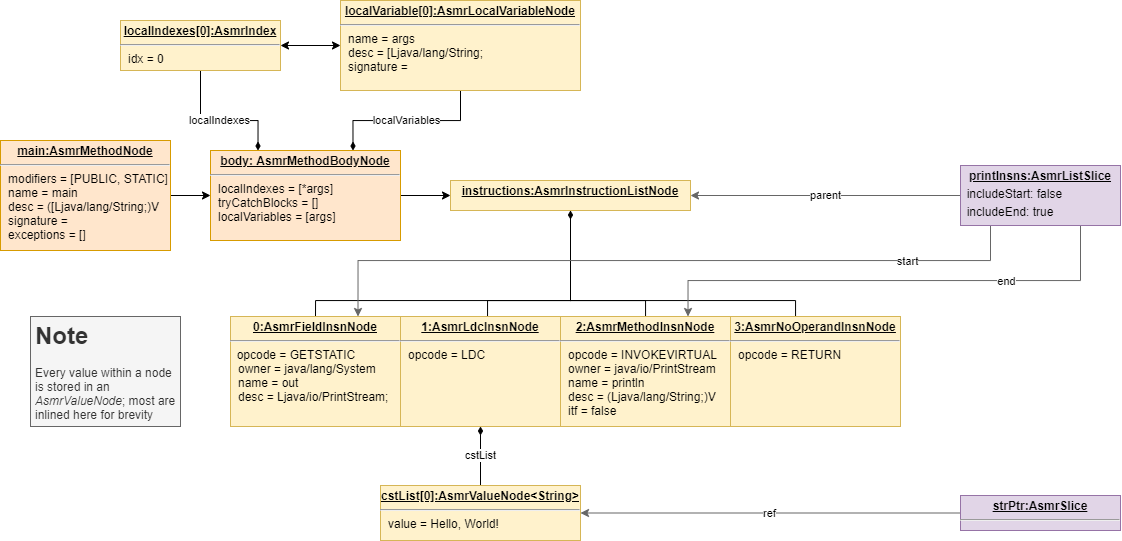

The diagram above was exported from draw.io. Its source (the exported page's mxGraphModel, read from the mxfile embedded in the PNG):
<mxGraphModel dx="1296" dy="755" grid="1" gridSize="10" guides="1" tooltips="1" connect="1" arrows="1" fold="1" page="1" pageScale="1" pageWidth="827" pageHeight="1169" math="0" shadow="0">
  <root>
    <mxCell id="0" />
    <mxCell id="1" parent="0" />
    <mxCell id="dmbWzXwl__hw-lLE9-Sy-3" style="edgeStyle=orthogonalEdgeStyle;rounded=0;orthogonalLoop=1;jettySize=auto;html=1;entryX=0;entryY=0.5;entryDx=0;entryDy=0;" edge="1" parent="1" source="dmbWzXwl__hw-lLE9-Sy-1">
      <mxGeometry relative="1" as="geometry">
        <mxPoint x="210" y="205" as="targetPoint" />
      </mxGeometry>
    </mxCell>
    <mxCell id="dmbWzXwl__hw-lLE9-Sy-1" value="&lt;p style=&quot;margin: 0px ; margin-top: 4px ; text-align: center ; text-decoration: underline&quot;&gt;&lt;b&gt;main:AsmrMethodNode&lt;/b&gt;&lt;/p&gt;&lt;hr&gt;&lt;p style=&quot;margin: 0px ; margin-left: 8px&quot;&gt;modifiers = [PUBLIC, STATIC]&lt;br&gt;name = main&lt;br&gt;desc = ([Ljava/lang/String;)V&lt;/p&gt;&lt;p style=&quot;margin: 0px ; margin-left: 8px&quot;&gt;signature =&lt;/p&gt;&lt;p style=&quot;margin: 0px ; margin-left: 8px&quot;&gt;exceptions = []&lt;/p&gt;" style="verticalAlign=top;align=left;overflow=fill;fontSize=12;fontFamily=Helvetica;html=1;fillColor=#ffe6cc;strokeColor=#d79b00;" vertex="1" parent="1">
      <mxGeometry y="150" width="170" height="110" as="geometry" />
    </mxCell>
    <mxCell id="dmbWzXwl__hw-lLE9-Sy-5" style="edgeStyle=orthogonalEdgeStyle;rounded=0;orthogonalLoop=1;jettySize=auto;html=1;entryX=0;entryY=0.5;entryDx=0;entryDy=0;exitX=1;exitY=0.5;exitDx=0;exitDy=0;" edge="1" parent="1" source="dmbWzXwl__hw-lLE9-Sy-16" target="dmbWzXwl__hw-lLE9-Sy-4">
      <mxGeometry relative="1" as="geometry">
        <mxPoint x="410" y="205" as="sourcePoint" />
      </mxGeometry>
    </mxCell>
    <mxCell id="dmbWzXwl__hw-lLE9-Sy-11" style="edgeStyle=orthogonalEdgeStyle;rounded=0;orthogonalLoop=1;jettySize=auto;html=1;entryX=0.5;entryY=0;entryDx=0;entryDy=0;endArrow=none;endFill=0;" edge="1" parent="1" source="dmbWzXwl__hw-lLE9-Sy-4" target="dmbWzXwl__hw-lLE9-Sy-6">
      <mxGeometry relative="1" as="geometry">
        <Array as="points">
          <mxPoint x="570" y="310" />
          <mxPoint x="315" y="310" />
        </Array>
      </mxGeometry>
    </mxCell>
    <mxCell id="dmbWzXwl__hw-lLE9-Sy-12" style="edgeStyle=orthogonalEdgeStyle;rounded=0;orthogonalLoop=1;jettySize=auto;html=1;entryX=0.544;entryY=0;entryDx=0;entryDy=0;entryPerimeter=0;endArrow=none;endFill=0;" edge="1" parent="1" source="dmbWzXwl__hw-lLE9-Sy-4" target="dmbWzXwl__hw-lLE9-Sy-7">
      <mxGeometry relative="1" as="geometry">
        <Array as="points">
          <mxPoint x="570" y="310" />
          <mxPoint x="487" y="310" />
        </Array>
      </mxGeometry>
    </mxCell>
    <mxCell id="dmbWzXwl__hw-lLE9-Sy-13" style="edgeStyle=orthogonalEdgeStyle;rounded=0;orthogonalLoop=1;jettySize=auto;html=1;endArrow=none;endFill=0;" edge="1" parent="1" source="dmbWzXwl__hw-lLE9-Sy-4" target="dmbWzXwl__hw-lLE9-Sy-10">
      <mxGeometry relative="1" as="geometry">
        <Array as="points">
          <mxPoint x="570" y="310" />
          <mxPoint x="645" y="310" />
        </Array>
      </mxGeometry>
    </mxCell>
    <mxCell id="dmbWzXwl__hw-lLE9-Sy-15" style="edgeStyle=orthogonalEdgeStyle;rounded=0;orthogonalLoop=1;jettySize=auto;html=1;endArrow=none;endFill=0;startArrow=diamondThin;startFill=1;" edge="1" parent="1" source="dmbWzXwl__hw-lLE9-Sy-4" target="dmbWzXwl__hw-lLE9-Sy-14">
      <mxGeometry relative="1" as="geometry">
        <Array as="points">
          <mxPoint x="570" y="310" />
          <mxPoint x="795" y="310" />
        </Array>
      </mxGeometry>
    </mxCell>
    <mxCell id="dmbWzXwl__hw-lLE9-Sy-4" value="&lt;p style=&quot;margin: 0px ; margin-top: 4px ; text-align: center ; text-decoration: underline&quot;&gt;&lt;b&gt;instructions:AsmrInstructionListNode&lt;/b&gt;&lt;/p&gt;&lt;p style=&quot;margin: 0px ; margin-left: 8px&quot;&gt;&lt;br&gt;&lt;/p&gt;" style="verticalAlign=top;align=left;overflow=fill;fontSize=12;fontFamily=Helvetica;html=1;fillColor=#fff2cc;strokeColor=#d6b656;" vertex="1" parent="1">
      <mxGeometry x="450" y="190" width="240" height="30" as="geometry" />
    </mxCell>
    <mxCell id="dmbWzXwl__hw-lLE9-Sy-6" value="&lt;p style=&quot;margin: 0px ; margin-top: 4px ; text-align: center ; text-decoration: underline&quot;&gt;&lt;b&gt;0:AsmrFieldInsnNode&lt;/b&gt;&lt;/p&gt;&lt;hr&gt;&amp;nbsp; opcode = GETSTATIC&lt;p style=&quot;margin: 0px ; margin-left: 8px&quot;&gt;owner = java/lang/System&lt;/p&gt;&lt;p style=&quot;margin: 0px ; margin-left: 8px&quot;&gt;name = out&lt;br&gt;desc = Ljava/io/PrintStream;&lt;br&gt;&lt;/p&gt;" style="verticalAlign=top;align=left;overflow=fill;fontSize=12;fontFamily=Helvetica;html=1;fillColor=#fff2cc;strokeColor=#d6b656;" vertex="1" parent="1">
      <mxGeometry x="230" y="326" width="170" height="110" as="geometry" />
    </mxCell>
    <mxCell id="dmbWzXwl__hw-lLE9-Sy-31" value="cstList" style="edgeStyle=orthogonalEdgeStyle;rounded=0;orthogonalLoop=1;jettySize=auto;html=1;entryX=0.5;entryY=0;entryDx=0;entryDy=0;startArrow=diamondThin;startFill=1;endArrow=none;endFill=0;" edge="1" parent="1" source="dmbWzXwl__hw-lLE9-Sy-7" target="dmbWzXwl__hw-lLE9-Sy-30">
      <mxGeometry relative="1" as="geometry" />
    </mxCell>
    <mxCell id="dmbWzXwl__hw-lLE9-Sy-7" value="&lt;p style=&quot;margin: 0px ; margin-top: 4px ; text-align: center ; text-decoration: underline&quot;&gt;&lt;b&gt;1:AsmrLdcInsnNode&lt;/b&gt;&lt;/p&gt;&lt;hr&gt;&lt;p style=&quot;margin: 0px ; margin-left: 8px&quot;&gt;opcode = LDC&lt;br&gt;&lt;/p&gt;" style="verticalAlign=top;align=left;overflow=fill;fontSize=12;fontFamily=Helvetica;html=1;fillColor=#fff2cc;strokeColor=#d6b656;" vertex="1" parent="1">
      <mxGeometry x="400" y="326" width="160" height="110" as="geometry" />
    </mxCell>
    <mxCell id="dmbWzXwl__hw-lLE9-Sy-9" value="&lt;h1&gt;Note&lt;/h1&gt;&lt;p&gt;Every value within a node is stored in an &lt;i&gt;AsmrValueNode&lt;/i&gt;; most are inlined here for brevity&lt;/p&gt;" style="text;html=1;strokeColor=#666666;fillColor=#f5f5f5;spacing=5;spacingTop=-20;whiteSpace=wrap;overflow=hidden;rounded=0;fontColor=#333333;" vertex="1" parent="1">
      <mxGeometry x="30" y="326" width="150" height="110" as="geometry" />
    </mxCell>
    <mxCell id="dmbWzXwl__hw-lLE9-Sy-10" value="&lt;p style=&quot;margin: 0px ; margin-top: 4px ; text-align: center ; text-decoration: underline&quot;&gt;&lt;b&gt;2:AsmrMethodInsnNode&lt;/b&gt;&lt;/p&gt;&lt;hr&gt;&lt;p style=&quot;margin: 0px ; margin-left: 8px&quot;&gt;opcode = INVOKEVIRTUAL&lt;br&gt;owner = java/io/PrintStream&lt;br&gt;name = println&lt;/p&gt;&lt;p style=&quot;margin: 0px ; margin-left: 8px&quot;&gt;desc = (Ljava/lang/String;)V&lt;/p&gt;&lt;p style=&quot;margin: 0px ; margin-left: 8px&quot;&gt;itf = false&lt;/p&gt;" style="verticalAlign=top;align=left;overflow=fill;fontSize=12;fontFamily=Helvetica;html=1;fillColor=#fff2cc;strokeColor=#d6b656;" vertex="1" parent="1">
      <mxGeometry x="560" y="326" width="170" height="110" as="geometry" />
    </mxCell>
    <mxCell id="dmbWzXwl__hw-lLE9-Sy-14" value="&lt;p style=&quot;margin: 0px ; margin-top: 4px ; text-align: center ; text-decoration: underline&quot;&gt;&lt;b&gt;3:&lt;/b&gt;&lt;b&gt;&lt;u&gt;AsmrNoOperandInsnNode&lt;/u&gt;&lt;/b&gt;&lt;/p&gt;&lt;hr&gt;&lt;p style=&quot;margin: 0px ; margin-left: 8px&quot;&gt;opcode = RETURN&lt;/p&gt;" style="verticalAlign=top;align=left;overflow=fill;fontSize=12;fontFamily=Helvetica;html=1;fillColor=#fff2cc;strokeColor=#d6b656;" vertex="1" parent="1">
      <mxGeometry x="730" y="326" width="170" height="110" as="geometry" />
    </mxCell>
    <mxCell id="dmbWzXwl__hw-lLE9-Sy-23" value="localVariables" style="edgeStyle=orthogonalEdgeStyle;rounded=0;orthogonalLoop=1;jettySize=auto;html=1;exitX=0.75;exitY=0;exitDx=0;exitDy=0;endArrow=none;endFill=0;entryX=0.5;entryY=1;entryDx=0;entryDy=0;startArrow=diamondThin;startFill=1;" edge="1" parent="1" source="dmbWzXwl__hw-lLE9-Sy-16" target="dmbWzXwl__hw-lLE9-Sy-24">
      <mxGeometry relative="1" as="geometry">
        <mxPoint x="353" y="110" as="targetPoint" />
      </mxGeometry>
    </mxCell>
    <mxCell id="dmbWzXwl__hw-lLE9-Sy-26" value="localIndexes" style="edgeStyle=orthogonalEdgeStyle;rounded=0;orthogonalLoop=1;jettySize=auto;html=1;exitX=0.25;exitY=0;exitDx=0;exitDy=0;entryX=0.5;entryY=1;entryDx=0;entryDy=0;startArrow=diamondThin;startFill=1;endArrow=none;endFill=0;" edge="1" parent="1" source="dmbWzXwl__hw-lLE9-Sy-16" target="dmbWzXwl__hw-lLE9-Sy-25">
      <mxGeometry relative="1" as="geometry">
        <Array as="points">
          <mxPoint x="258" y="130" />
          <mxPoint x="200" y="130" />
        </Array>
      </mxGeometry>
    </mxCell>
    <mxCell id="dmbWzXwl__hw-lLE9-Sy-16" value="&lt;p style=&quot;margin: 0px ; margin-top: 4px ; text-align: center ; text-decoration: underline&quot;&gt;&lt;b&gt;body: AsmrMethodBodyNode&lt;/b&gt;&lt;/p&gt;&lt;hr&gt;&lt;p style=&quot;margin: 0px ; margin-left: 8px&quot;&gt;localIndexes = [*args]&lt;br&gt;tryCatchBlocks = []&lt;br&gt;localVariables = [args]&lt;/p&gt;" style="verticalAlign=top;align=left;overflow=fill;fontSize=12;fontFamily=Helvetica;html=1;fillColor=#ffe6cc;strokeColor=#d79b00;" vertex="1" parent="1">
      <mxGeometry x="210" y="160" width="190" height="90" as="geometry" />
    </mxCell>
    <mxCell id="dmbWzXwl__hw-lLE9-Sy-18" value="parent" style="edgeStyle=orthogonalEdgeStyle;rounded=0;orthogonalLoop=1;jettySize=auto;html=1;entryX=1;entryY=0.5;entryDx=0;entryDy=0;strokeColor=#666666;" edge="1" parent="1" source="dmbWzXwl__hw-lLE9-Sy-17" target="dmbWzXwl__hw-lLE9-Sy-4">
      <mxGeometry relative="1" as="geometry" />
    </mxCell>
    <mxCell id="dmbWzXwl__hw-lLE9-Sy-19" style="edgeStyle=orthogonalEdgeStyle;rounded=0;orthogonalLoop=1;jettySize=auto;html=1;entryX=0.75;entryY=0;entryDx=0;entryDy=0;endArrow=classic;endFill=1;strokeColor=#666666;" edge="1" parent="1" source="dmbWzXwl__hw-lLE9-Sy-17" target="dmbWzXwl__hw-lLE9-Sy-6">
      <mxGeometry relative="1" as="geometry">
        <Array as="points">
          <mxPoint x="990" y="270" />
          <mxPoint x="358" y="270" />
        </Array>
      </mxGeometry>
    </mxCell>
    <mxCell id="dmbWzXwl__hw-lLE9-Sy-21" value="start" style="edgeLabel;html=1;align=center;verticalAlign=middle;resizable=0;points=[];" vertex="1" connectable="0" parent="dmbWzXwl__hw-lLE9-Sy-19">
      <mxGeometry x="-0.6731" relative="1" as="geometry">
        <mxPoint as="offset" />
      </mxGeometry>
    </mxCell>
    <mxCell id="dmbWzXwl__hw-lLE9-Sy-20" style="edgeStyle=orthogonalEdgeStyle;rounded=0;orthogonalLoop=1;jettySize=auto;html=1;exitX=0.75;exitY=1;exitDx=0;exitDy=0;entryX=0.75;entryY=0;entryDx=0;entryDy=0;endArrow=classic;endFill=1;strokeColor=#666666;" edge="1" parent="1" source="dmbWzXwl__hw-lLE9-Sy-17" target="dmbWzXwl__hw-lLE9-Sy-10">
      <mxGeometry relative="1" as="geometry">
        <Array as="points">
          <mxPoint x="1080" y="290" />
          <mxPoint x="688" y="290" />
        </Array>
      </mxGeometry>
    </mxCell>
    <mxCell id="dmbWzXwl__hw-lLE9-Sy-22" value="end" style="edgeLabel;html=1;align=center;verticalAlign=middle;resizable=0;points=[];" vertex="1" connectable="0" parent="dmbWzXwl__hw-lLE9-Sy-20">
      <mxGeometry x="-0.463" relative="1" as="geometry">
        <mxPoint as="offset" />
      </mxGeometry>
    </mxCell>
    <mxCell id="dmbWzXwl__hw-lLE9-Sy-17" value="&lt;p style=&quot;margin: 0px ; margin-top: 4px ; text-align: center ; text-decoration: underline&quot;&gt;&lt;b&gt;printInsns:AsmrListSlice&lt;/b&gt;&lt;/p&gt;&lt;p style=&quot;margin: 4px 0px 0px&quot;&gt;&amp;nbsp; includeStart: false&lt;/p&gt;&lt;p style=&quot;margin: 4px 0px 0px&quot;&gt;&amp;nbsp; includeEnd: true&lt;/p&gt;" style="verticalAlign=top;align=left;overflow=fill;fontSize=12;fontFamily=Helvetica;html=1;fillColor=#e1d5e7;strokeColor=#9673a6;" vertex="1" parent="1">
      <mxGeometry x="960" y="175" width="160" height="60" as="geometry" />
    </mxCell>
    <mxCell id="dmbWzXwl__hw-lLE9-Sy-24" value="&lt;p style=&quot;margin: 0px ; margin-top: 4px ; text-align: center ; text-decoration: underline&quot;&gt;&lt;b&gt;localVariable[0]:AsmrLocalVariableNode&lt;/b&gt;&lt;/p&gt;&lt;hr&gt;&lt;p style=&quot;margin: 0px ; margin-left: 8px&quot;&gt;name = args&lt;br&gt;desc = [Ljava/lang/String;&lt;br&gt;signature =&amp;nbsp;&lt;/p&gt;" style="verticalAlign=top;align=left;overflow=fill;fontSize=12;fontFamily=Helvetica;html=1;fillColor=#fff2cc;strokeColor=#d6b656;" vertex="1" parent="1">
      <mxGeometry x="340" y="10" width="240" height="90" as="geometry" />
    </mxCell>
    <mxCell id="dmbWzXwl__hw-lLE9-Sy-27" style="edgeStyle=orthogonalEdgeStyle;rounded=0;orthogonalLoop=1;jettySize=auto;html=1;entryX=0;entryY=0.5;entryDx=0;entryDy=0;startArrow=classic;startFill=1;endArrow=classic;endFill=1;" edge="1" parent="1" source="dmbWzXwl__hw-lLE9-Sy-25" target="dmbWzXwl__hw-lLE9-Sy-24">
      <mxGeometry relative="1" as="geometry" />
    </mxCell>
    <mxCell id="dmbWzXwl__hw-lLE9-Sy-25" value="&lt;p style=&quot;margin: 0px ; margin-top: 4px ; text-align: center ; text-decoration: underline&quot;&gt;&lt;b&gt;localIndexes[0]:AsmrIndex&lt;/b&gt;&lt;/p&gt;&lt;hr&gt;&lt;p style=&quot;margin: 0px ; margin-left: 8px&quot;&gt;idx = 0&lt;/p&gt;" style="verticalAlign=top;align=left;overflow=fill;fontSize=12;fontFamily=Helvetica;html=1;fillColor=#fff2cc;strokeColor=#d6b656;" vertex="1" parent="1">
      <mxGeometry x="120" y="30" width="160" height="50" as="geometry" />
    </mxCell>
    <mxCell id="dmbWzXwl__hw-lLE9-Sy-30" value="&lt;p style=&quot;margin: 0px ; margin-top: 4px ; text-align: center ; text-decoration: underline&quot;&gt;&lt;b&gt;cstList[0]:AsmrValueNode&amp;lt;String&amp;gt;&lt;/b&gt;&lt;/p&gt;&lt;hr&gt;&lt;p style=&quot;margin: 0px ; margin-left: 8px&quot;&gt;value = Hello, World!&lt;/p&gt;" style="verticalAlign=top;align=left;overflow=fill;fontSize=12;fontFamily=Helvetica;html=1;fillColor=#fff2cc;strokeColor=#d6b656;" vertex="1" parent="1">
      <mxGeometry x="380" y="495" width="200" height="55" as="geometry" />
    </mxCell>
    <mxCell id="dmbWzXwl__hw-lLE9-Sy-33" value="ref" style="edgeStyle=orthogonalEdgeStyle;rounded=0;orthogonalLoop=1;jettySize=auto;html=1;entryX=1;entryY=0.5;entryDx=0;entryDy=0;startArrow=none;startFill=0;endArrow=classic;endFill=1;strokeColor=#666666;" edge="1" parent="1" source="dmbWzXwl__hw-lLE9-Sy-32" target="dmbWzXwl__hw-lLE9-Sy-30">
      <mxGeometry relative="1" as="geometry" />
    </mxCell>
    <mxCell id="dmbWzXwl__hw-lLE9-Sy-32" value="&lt;p style=&quot;margin: 0px ; margin-top: 4px ; text-align: center ; text-decoration: underline&quot;&gt;&lt;b&gt;strPtr:AsmrSlice&lt;/b&gt;&lt;/p&gt;&lt;hr&gt;&lt;p style=&quot;margin: 0px ; margin-left: 8px&quot;&gt;&lt;br&gt;&lt;/p&gt;" style="verticalAlign=top;align=left;overflow=fill;fontSize=12;fontFamily=Helvetica;html=1;fillColor=#e1d5e7;strokeColor=#9673a6;" vertex="1" parent="1">
      <mxGeometry x="960" y="505" width="160" height="35" as="geometry" />
    </mxCell>
  </root>
</mxGraphModel>